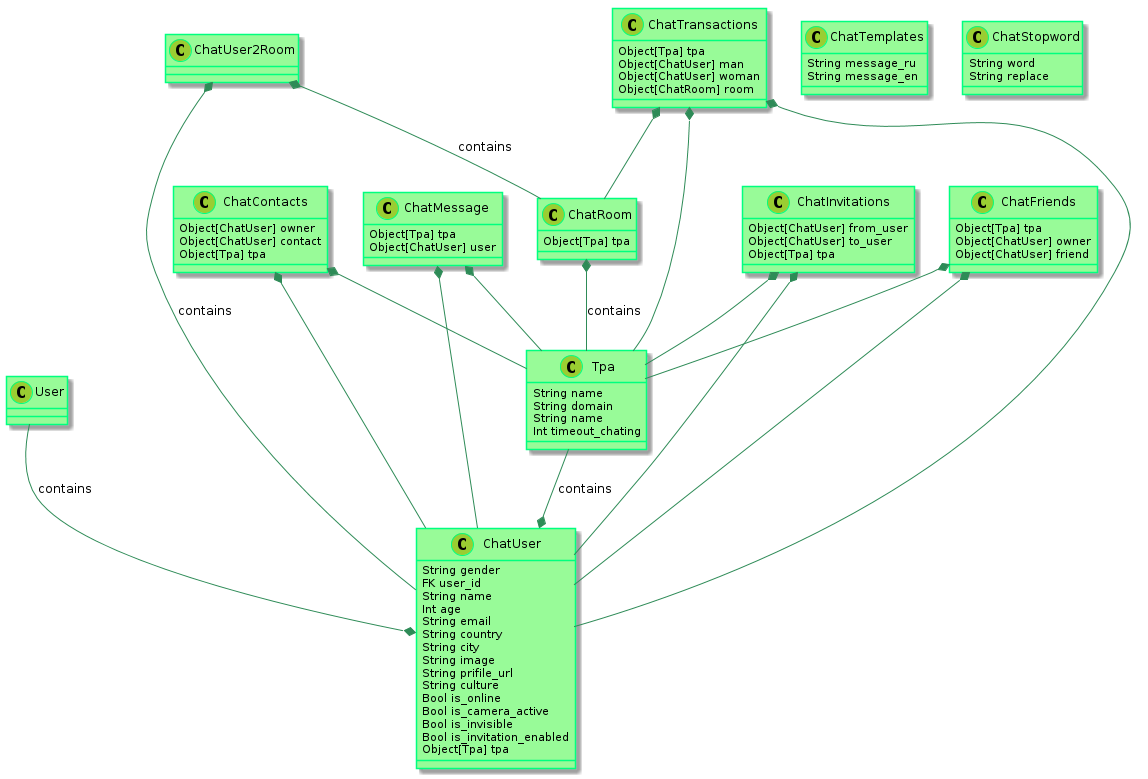

The diagram above was rendered by PlantUML. Its source (embedded in the PNG):
@startuml

    skinparam class {
            BackgroundColor PaleGreen
            ArrowColor SeaGreen
            BorderColor SpringGreen
    }
    skinparam stereotypeCBackgroundColor YellowGreen

    User --* ChatUser : contains
    Tpa --* ChatUser : contains
    ChatRoom *-- Tpa : contains
    ChatUser2Room *-- ChatUser : contains
    ChatUser2Room *-- ChatRoom : contains

    ChatMessage *-- ChatUser
    ChatMessage *-- Tpa

    ChatInvitations *-- Tpa
    ChatInvitations *-- ChatUser

    ChatContacts *-- ChatUser
    ChatContacts *-- Tpa

    ChatFriends *-- Tpa
    ChatFriends *-- ChatUser


    ChatTransactions *-- Tpa
    ChatTransactions *-- ChatUser
    ChatTransactions *-- ChatRoom

    class Tpa {
      String name
      String domain
      String name
      Int timeout_chating
    }

    class ChatUser {
      String gender
      FK user_id
      String name
      Int age
      String email
      String country
      String city
      String image
      String prifile_url
      String culture
      Bool is_online
      Bool is_camera_active
      Bool is_invisible
      Bool is_invitation_enabled
      Object[Tpa] tpa
    }


    class ChatInvitations {
      Object[ChatUser] from_user
      Object[ChatUser] to_user
      Object[Tpa] tpa
    }

    class ChatContacts {
      Object[ChatUser] owner
      Object[ChatUser] contact
      Object[Tpa] tpa
    }


    class ChatRoom {
        Object[Tpa] tpa
    }

    class ChatMessage {
        Object[Tpa] tpa
        Object[ChatUser] user
    }

    class ChatFriends {
        Object[Tpa] tpa
        Object[ChatUser] owner
        Object[ChatUser] friend
    }


    class ChatTransactions {
        Object[Tpa] tpa
        Object[ChatUser] man
        Object[ChatUser] woman
        Object[ChatRoom] room
    }


    class ChatTemplates {
        String message_ru
        String message_en
    }

    class ChatStopword {
        String word
        String replace
    }

@enduml